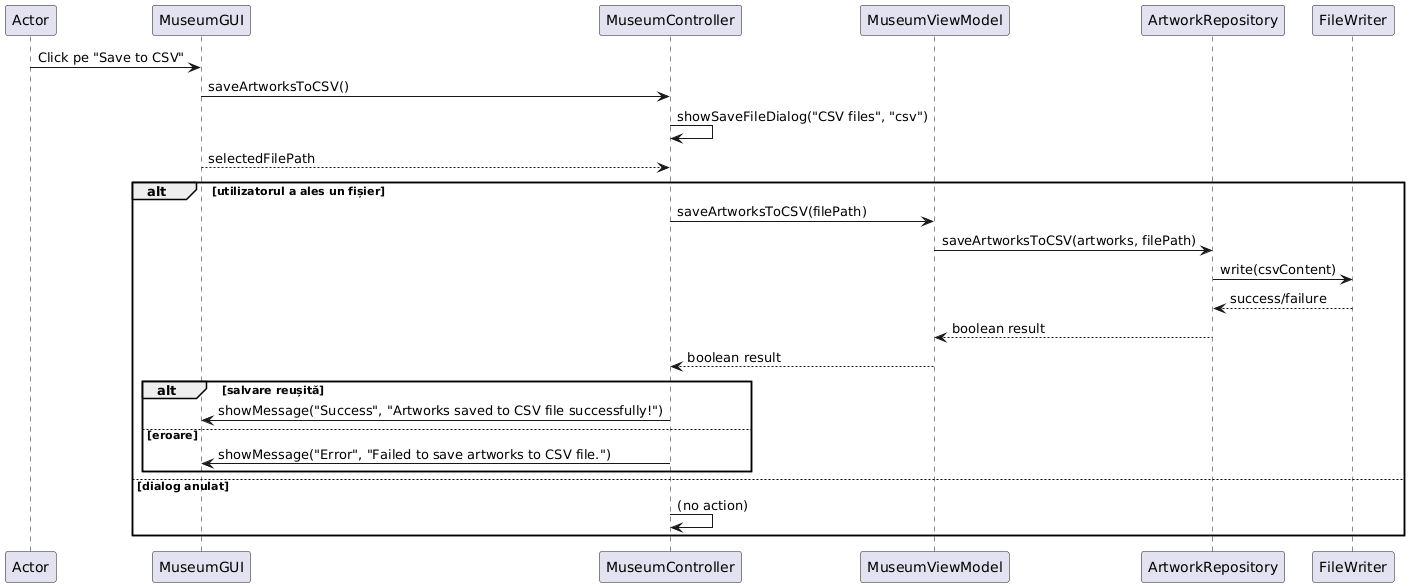

The diagram above was rendered by PlantUML. Its source (embedded in the PNG):
@startuml
Actor -> MuseumGUI: Click pe "Save to CSV"
MuseumGUI -> MuseumController: saveArtworksToCSV()
MuseumController -> MuseumController: showSaveFileDialog("CSV files", "csv")
MuseumGUI --> MuseumController: selectedFilePath
alt utilizatorul a ales un fișier
    MuseumController -> MuseumViewModel: saveArtworksToCSV(filePath)
    MuseumViewModel -> ArtworkRepository: saveArtworksToCSV(artworks, filePath)
    ArtworkRepository -> FileWriter: write(csvContent)
    FileWriter --> ArtworkRepository: success/failure
    ArtworkRepository --> MuseumViewModel: boolean result
    MuseumViewModel --> MuseumController: boolean result
    alt salvare reușită
        MuseumController -> MuseumGUI: showMessage("Success", "Artworks saved to CSV file successfully!")
    else eroare
        MuseumController -> MuseumGUI: showMessage("Error", "Failed to save artworks to CSV file.")
    end
else dialog anulat
    MuseumController -> MuseumController: (no action)
end
@enduml